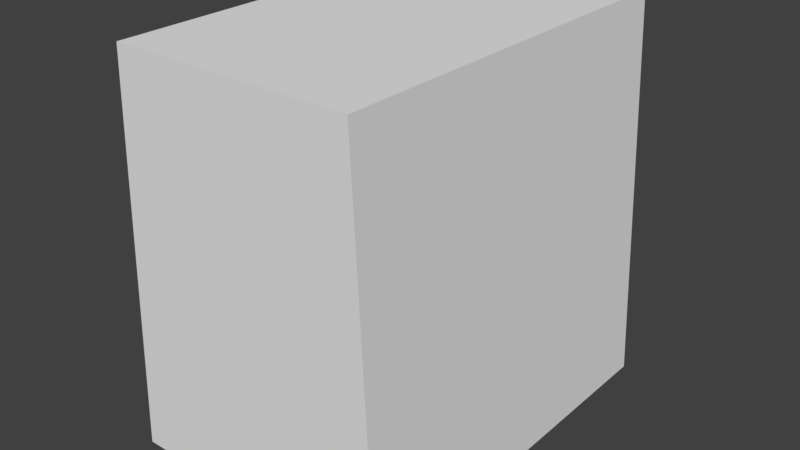 # Source: lp_section2.blend  (saved by Blender 2.78.0; exported with 4.5.12 LTS)
import bpy
from mathutils import Matrix  # noqa: F401  (used for matrix-valued properties, if any)

bpy.ops.wm.read_factory_settings(use_empty=True)
scene = bpy.context.scene
scene.name = 'Scene'

# ---- collections
col_collection_1 = bpy.data.collections.new('Collection 1'); scene.collection.children.link(col_collection_1)

# ---- world
world_world = bpy.data.worlds.new('World'); scene.world = world_world
world_world.color = (0.05088, 0.05088, 0.05088)
world_world.use_sun_shadow = False
world_world.sun_shadow_jitter_overblur = 0.0
world_world.cycles.sampling_method = 'MANUAL'

# ---- meshes
me_cylinder = bpy.data.meshes.new('Cylinder')
me_cylinder.from_pydata([(3.044, 5.0, 5.0), (3.532, 5.0, -5.0), (3.044, -5.0, 5.0), (3.532, -5.0, -5.0), (-3.044, 5.0, 5.0), (-3.532, 5.0, -5.0), (-3.044, -5.0, 5.0), (-3.532, -5.0, -5.0)], [], [(0, 4, 6, 2), (5, 1, 3, 7), (3, 2, 6, 7), (1, 0, 2, 3), (5, 4, 0, 1), (7, 6, 4, 5)])
me_cylinder.use_remesh_preserve_volume = False
me_cylinder.use_remesh_preserve_attributes = False
me_cylinder.use_mirror_vertex_groups = False
me_cylinder.update()

# ---- objects
ob_cylinder = bpy.data.objects.new('Cylinder', me_cylinder)

# ---- transforms, parenting, visibility, modifiers, constraints
ob_cylinder.location = (0.0, 0.0, 0.0)
ob_cylinder.lineart.crease_threshold = 0.0

# ---- collection membership
col_collection_1.objects.link(ob_cylinder)

# ---- scene / render settings (as saved in the file)
scene.frame_start = 1; scene.frame_end = 250; scene.frame_set(1)
scene.render.engine = 'BLENDER_EEVEE_NEXT'
scene.render.resolution_percentage = 50
scene.render.dither_intensity = 0.0
scene.cycles.use_denoising = False
scene.cycles.samples = 128
scene.cycles.sampling_pattern = 'TABULATED_SOBOL'
scene.cycles.light_sampling_threshold = 0.0
scene.cycles.use_adaptive_sampling = False
scene.cycles.use_light_tree = False
scene.cycles.blur_glossy = 0.0
scene.cycles.sample_clamp_indirect = 0.0
scene.view_settings.view_transform = 'Standard'
bpy.context.view_layer.update()

# ---- added for rendering (the .blend has no active camera and no usable light): camera, sun
cam_auto = bpy.data.cameras.new('AutoCamera')
cam_auto.lens = 50.0
cam_auto.sensor_width = 36.0
cam_auto.clip_end = 1000.0
ob_auto_camera = bpy.data.objects.new('AutoCamera', cam_auto)
scene.collection.objects.link(ob_auto_camera)
ob_auto_camera.location = (14.6259, -17.5511, 11.7007)
ob_auto_camera.rotation_euler = (1.09748, -7.21219e-08, 0.694738)
scene.camera = ob_auto_camera
light_auto_sun = bpy.data.lights.new('AutoSun', 'SUN')
light_auto_sun.energy = 3.0
light_auto_sun.angle = 0.0523599
ob_auto_sun = bpy.data.objects.new('AutoSun', light_auto_sun)
scene.collection.objects.link(ob_auto_sun)
ob_auto_sun.rotation_euler = (0.872665, 0.174533, 0.523599)
bpy.context.view_layer.update()
